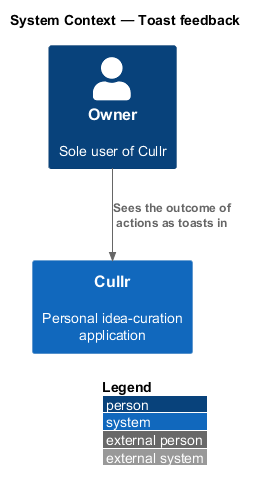

The diagram above was rendered by PlantUML. Its source (embedded in the PNG):
@startuml
!include <C4/C4_Context>
LAYOUT_WITH_LEGEND()
title System Context — Toast feedback

Person(owner, "Owner", "Sole user of Cullr")
System(cullr, "Cullr", "Personal idea-curation application")

Rel(owner, cullr, "Sees the outcome of actions as toasts in")
@enduml